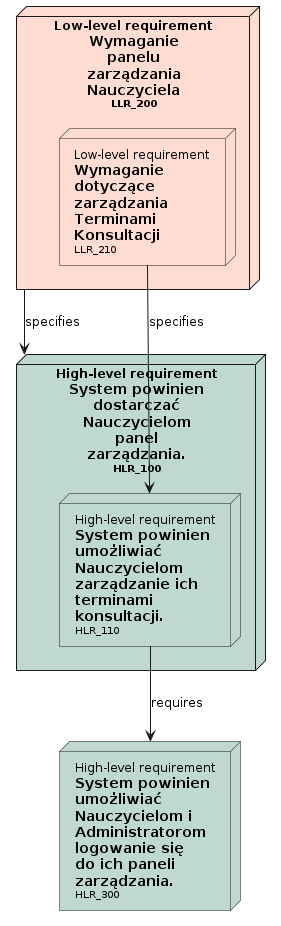

The diagram above was rendered by PlantUML. Its source (embedded in the PNG):
@startuml

' Nodes definition 

node "<size:12>High-level requirement</size>\n**System powinien**\n**dostarczać**\n**Nauczycielom**\n**panel**\n**zarządzania.**\n<size:10>HLR_100</size>" as HLR_100 [[../analiza_i_projektowanie.html#HLR_100]] #BFD8D2{
'child needs:
node "<size:12>High-level requirement</size>\n**System powinien**\n**umożliwiać**\n**Nauczycielom**\n**zarządzanie ich**\n**terminami**\n**konsultacji.**\n<size:10>HLR_110</size>" as HLR_110 [[../analiza_i_projektowanie.html#HLR_110]] #BFD8D2{
'child needs:
}
}
node "<size:12>High-level requirement</size>\n**System powinien**\n**umożliwiać**\n**Nauczycielom i**\n**Administratorom**\n**logowanie się**\n**do ich paneli**\n**zarządzania.**\n<size:10>HLR_300</size>" as HLR_300 [[../analiza_i_projektowanie.html#HLR_300]] #BFD8D2
node "<size:12>Low-level requirement</size>\n**Wymaganie**\n**panelu**\n**zarządzania**\n**Nauczyciela**\n<size:10>LLR_200</size>" as LLR_200 [[../analiza_i_projektowanie.html#LLR_200]] #FEDCD2{
'child needs:
node "<size:12>Low-level requirement</size>\n**Wymaganie**\n**dotyczące**\n**zarządzania**\n**Terminami**\n**Konsultacji**\n<size:10>LLR_210</size>" as LLR_210 [[../analiza_i_projektowanie.html#LLR_210]] #FEDCD2{
'child needs:
}
}

' Connection definition 

HLR_110 --> HLR_300: requires
LLR_200 --> HLR_100: specifies
LLR_210 --> HLR_110: specifies

@enduml